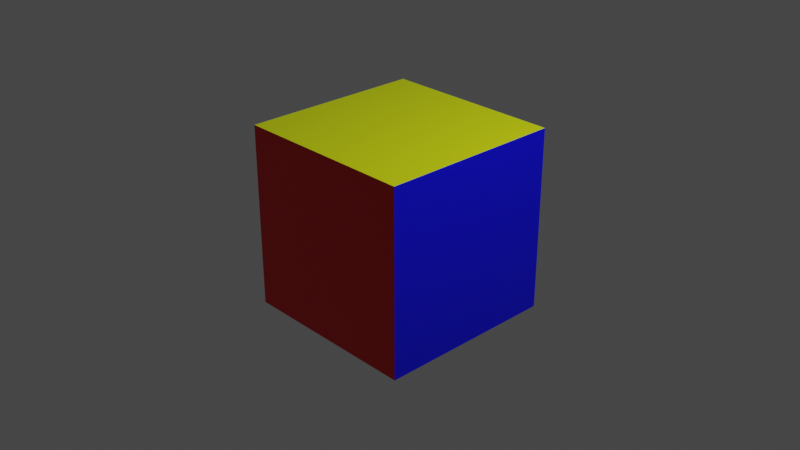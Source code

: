 # Source: cube.blend  (saved by Blender 2.80.75; exported with 4.5.12 LTS)
import bpy
from mathutils import Matrix  # noqa: F401  (used for matrix-valued properties, if any)

bpy.ops.wm.read_factory_settings(use_empty=True)
scene = bpy.context.scene
scene.name = 'Scene'

# ---- collections
col_collection = bpy.data.collections.new('Collection'); scene.collection.children.link(col_collection)

# ---- materials (node trees are filled in below, after node groups)
mat_material = bpy.data.materials.new('Material')
mat_material.alpha_threshold = 0.0
mat_material.use_transparent_shadow = False
mat_material.line_color = (0.0, 0.0, 0.0, 1.0)
mat_material_001 = bpy.data.materials.new('Material.001')
mat_material_001.use_transparent_shadow = False
mat_material_002 = bpy.data.materials.new('Material.002')
mat_material_002.use_transparent_shadow = False
mat_material_003 = bpy.data.materials.new('Material.003')
mat_material_003.use_transparent_shadow = False
mat_material_004 = bpy.data.materials.new('Material.004')
mat_material_004.use_transparent_shadow = False
mat_material_005 = bpy.data.materials.new('Material.005')
mat_material_005.use_transparent_shadow = False
mat_material_006 = bpy.data.materials.new('Material.006')
mat_material_006.use_transparent_shadow = False

# ---- material node trees
mat_material.use_nodes = True; mat_material.node_tree.nodes.clear()
_N = mat_material.node_tree.nodes; _L = mat_material.node_tree.links
n0 = _N.new('ShaderNodeOutputMaterial'); n0.name = 'Material Output'; n0.location = (300, 300)
n1 = _N.new('ShaderNodeBsdfPrincipled'); n1.name = 'Principled BSDF'; n1.location = (10, 300)
n1.distribution = 'GGX'
n1.subsurface_method = 'BURLEY'
n1.inputs[2].default_value = 0.4
n1.inputs[3].default_value = 1.45
n1.inputs[27].default_value = (0.0, 0.0, 0.0, 1.0)
n1.inputs[28].default_value = 1.0
_L.new(n1.outputs[0], n0.inputs[0])
n0.is_active_output = True
mat_material_001.use_nodes = True; mat_material_001.node_tree.nodes.clear()
_N = mat_material_001.node_tree.nodes; _L = mat_material_001.node_tree.links
n0 = _N.new('ShaderNodeOutputMaterial'); n0.name = 'Material Output'; n0.location = (300, 300)
n1 = _N.new('ShaderNodeBsdfPrincipled'); n1.name = 'Principled BSDF'; n1.location = (10, 300)
n1.distribution = 'GGX'
n1.subsurface_method = 'BURLEY'
n1.inputs[0].default_value = (0.0006694, 0.0, 0.8, 1.0)
n1.inputs[3].default_value = 1.45
n1.inputs[27].default_value = (0.0, 0.0, 0.0, 1.0)
n1.inputs[28].default_value = 1.0
_L.new(n1.outputs[0], n0.inputs[0])
n0.is_active_output = True
mat_material_002.use_nodes = True; mat_material_002.node_tree.nodes.clear()
_N = mat_material_002.node_tree.nodes; _L = mat_material_002.node_tree.links
n0 = _N.new('ShaderNodeOutputMaterial'); n0.name = 'Material Output'; n0.location = (300, 300)
n1 = _N.new('ShaderNodeBsdfPrincipled'); n1.name = 'Principled BSDF'; n1.location = (10, 300)
n1.distribution = 'GGX'
n1.subsurface_method = 'BURLEY'
n1.inputs[0].default_value = (0.0, 0.8, 0.006536, 1.0)
n1.inputs[3].default_value = 1.45
n1.inputs[27].default_value = (0.0, 0.0, 0.0, 1.0)
n1.inputs[28].default_value = 1.0
_L.new(n1.outputs[0], n0.inputs[0])
n0.is_active_output = True
mat_material_003.use_nodes = True; mat_material_003.node_tree.nodes.clear()
_N = mat_material_003.node_tree.nodes; _L = mat_material_003.node_tree.links
n0 = _N.new('ShaderNodeOutputMaterial'); n0.name = 'Material Output'; n0.location = (300, 300)
n1 = _N.new('ShaderNodeBsdfPrincipled'); n1.name = 'Principled BSDF'; n1.location = (10, 300)
n1.distribution = 'GGX'
n1.subsurface_method = 'BURLEY'
n1.inputs[0].default_value = (0.8, 0.0, 0.003355, 1.0)
n1.inputs[3].default_value = 1.45
n1.inputs[27].default_value = (0.0, 0.0, 0.0, 1.0)
n1.inputs[28].default_value = 1.0
_L.new(n1.outputs[0], n0.inputs[0])
n0.is_active_output = True
mat_material_004.use_nodes = True; mat_material_004.node_tree.nodes.clear()
_N = mat_material_004.node_tree.nodes; _L = mat_material_004.node_tree.links
n0 = _N.new('ShaderNodeOutputMaterial'); n0.name = 'Material Output'; n0.location = (300, 300)
n1 = _N.new('ShaderNodeBsdfPrincipled'); n1.name = 'Principled BSDF'; n1.location = (10, 300)
n1.distribution = 'GGX'
n1.subsurface_method = 'BURLEY'
n1.inputs[0].default_value = (0.129, 0.00164, 0.8, 1.0)
n1.inputs[3].default_value = 1.45
n1.inputs[27].default_value = (0.0, 0.0, 0.0, 1.0)
n1.inputs[28].default_value = 1.0
_L.new(n1.outputs[0], n0.inputs[0])
n0.is_active_output = True
mat_material_005.use_nodes = True; mat_material_005.node_tree.nodes.clear()
_N = mat_material_005.node_tree.nodes; _L = mat_material_005.node_tree.links
n0 = _N.new('ShaderNodeOutputMaterial'); n0.name = 'Material Output'; n0.location = (300, 300)
n1 = _N.new('ShaderNodeBsdfPrincipled'); n1.name = 'Principled BSDF'; n1.location = (10, 300)
n1.distribution = 'GGX'
n1.subsurface_method = 'BURLEY'
n1.inputs[0].default_value = (0.674, 0.8, 0.0, 1.0)
n1.inputs[3].default_value = 1.45
n1.inputs[27].default_value = (0.0, 0.0, 0.0, 1.0)
n1.inputs[28].default_value = 1.0
_L.new(n1.outputs[0], n0.inputs[0])
n0.is_active_output = True
mat_material_006.use_nodes = True; mat_material_006.node_tree.nodes.clear()
_N = mat_material_006.node_tree.nodes; _L = mat_material_006.node_tree.links
n0 = _N.new('ShaderNodeOutputMaterial'); n0.name = 'Material Output'; n0.location = (300, 300)
n1 = _N.new('ShaderNodeBsdfPrincipled'); n1.name = 'Principled BSDF'; n1.location = (10, 300)
n1.distribution = 'GGX'
n1.subsurface_method = 'BURLEY'
n1.inputs[3].default_value = 1.45
n1.inputs[27].default_value = (0.0, 0.0, 0.0, 1.0)
n1.inputs[28].default_value = 1.0
_L.new(n1.outputs[0], n0.inputs[0])
n0.is_active_output = True

# ---- world
world_world = bpy.data.worlds.new('World'); scene.world = world_world
world_world.use_nodes = True; world_world.node_tree.nodes.clear()
_N = world_world.node_tree.nodes; _L = world_world.node_tree.links
n0 = _N.new('ShaderNodeOutputWorld'); n0.name = 'World Output'; n0.location = (300, 300)
n1 = _N.new('ShaderNodeBackground'); n1.name = 'Background'; n1.location = (10, 300)
n1.inputs[0].default_value = (0.05088, 0.05088, 0.05088, 1.0)
_L.new(n1.outputs[0], n0.inputs[0])
n0.is_active_output = True
world_world.color = (0.05088, 0.05088, 0.05088)
world_world.use_sun_shadow = False
world_world.sun_shadow_jitter_overblur = 0.0

# ---- cameras
cam_camera = bpy.data.cameras.new('Camera')
cam_camera.clip_end = 100.0
cam_camera.ortho_scale = 7.314

# ---- lights
light_light = bpy.data.lights.new('Light', 'POINT')
light_light.transmission_factor = 0.0
light_light.energy = 1000.0
light_light.shadow_soft_size = 0.1
light_light.shadow_maximum_resolution = 0.006
light_light.use_absolute_resolution = True

# ---- meshes
me_cube = bpy.data.meshes.new('Cube')
me_cube.from_pydata([(1.0, 1.0, 1.0), (1.0, 1.0, -1.0), (1.0, -1.0, 1.0), (1.0, -1.0, -1.0), (-1.0, 1.0, 1.0), (-1.0, 1.0, -1.0), (-1.0, -1.0, 1.0), (-1.0, -1.0, -1.0)], [], [(0, 4, 6, 2), (3, 2, 6, 7), (7, 6, 4, 5), (5, 1, 3, 7), (1, 0, 2, 3), (5, 4, 0, 1)])
me_cube.polygons.foreach_set('material_index', [5, 3, 4, 0, 1, 2])
_uv = me_cube.uv_layers.new(name='UVMap')
_uv.uv.foreach_set('vector', [0.375, 0.0, 0.625, 0.0, 0.625, 0.25, 0.375, 0.25, 0.375, 0.25, 0.625, 0.25, 0.625, 0.5, 0.375, 0.5, 0.375, 0.5, 0.625, 0.5, 0.625, 0.75, 0.375, 0.75, 0.375, 0.75, 0.625, 0.75, 0.625, 1.0, 0.375, 1.0, 0.125, 0.5, 0.375, 0.5, 0.375, 0.75, 0.125, 0.75, 0.625, 0.5, 0.875, 0.5, 0.875, 0.75, 0.625, 0.75])
me_cube.materials.append(mat_material)
me_cube.materials.append(mat_material_001)
me_cube.materials.append(mat_material_002)
me_cube.materials.append(mat_material_003)
me_cube.materials.append(mat_material_004)
me_cube.materials.append(mat_material_005)
me_cube.materials.append(mat_material_006)
me_cube.use_remesh_preserve_volume = False
me_cube.use_remesh_preserve_attributes = False
me_cube.use_mirror_vertex_groups = False
me_cube.update()

# ---- objects
ob_cube = bpy.data.objects.new('Cube', me_cube)
ob_light = bpy.data.objects.new('Light', light_light)
ob_camera = bpy.data.objects.new('Camera', cam_camera)

# ---- transforms, parenting, visibility, modifiers, constraints
ob_cube.location = (0.0, 0.0, 0.0)
ob_cube.lock_rotations_4d = False
ob_cube.empty_display_type = 'ARROWS'
ob_cube.lineart.crease_threshold = 0.0
ob_light.location = (4.076, 1.005, 5.904)
ob_light.rotation_euler = (0.6503, 0.05522, 1.866)
ob_light.lock_rotations_4d = False
ob_light.empty_display_type = 'ARROWS'
ob_light.color = (0.0, 0.0, 0.0, 0.0)
ob_light.lineart.crease_threshold = 0.0
ob_camera.location = (7.359, -6.926, 4.958)
ob_camera.rotation_euler = (1.109, 0.0, 0.8149)
ob_camera.lock_rotations_4d = False
ob_camera.empty_display_type = 'ARROWS'
ob_camera.color = (0.0, 0.0, 0.0, 0.0)
ob_camera.display_type = 'WIRE'
ob_camera.lineart.crease_threshold = 0.0

# ---- collection membership
col_collection.objects.link(ob_cube)
col_collection.objects.link(ob_light)
col_collection.objects.link(ob_camera)

# ---- scene / render settings (as saved in the file)
scene.camera = ob_camera
scene.frame_start = 1; scene.frame_end = 250; scene.frame_set(1)
scene.render.engine = 'BLENDER_EEVEE_NEXT'
scene.cycles.use_denoising = False
scene.cycles.samples = 128
scene.cycles.sampling_pattern = 'TABULATED_SOBOL'
scene.cycles.use_adaptive_sampling = False
scene.cycles.use_light_tree = False
scene.view_settings.view_transform = 'Filmic'
bpy.context.view_layer.update()

